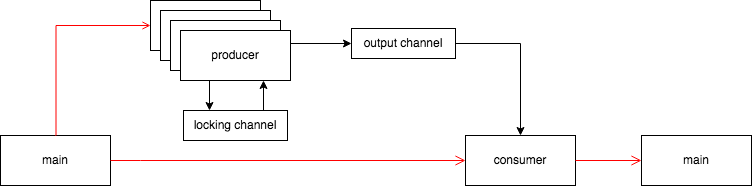

The diagram above was exported from draw.io. Its source (the exported page's mxGraphModel, read from the mxfile embedded in the PNG):
<mxGraphModel dx="1517" dy="796" grid="1" gridSize="10" guides="1" tooltips="1" connect="1" arrows="1" fold="1" page="1" pageScale="1" pageWidth="1169" pageHeight="826" background="#ffffff" math="0" shadow="0">
  <root>
    <mxCell id="0" />
    <mxCell id="1" parent="0" />
    <mxCell id="15" value="producer" style="" parent="1" vertex="1">
      <mxGeometry x="150" width="110" height="50" as="geometry" />
    </mxCell>
    <mxCell id="p9CwbhgpBo3aD0gGO_CK-42" value="producer" style="" vertex="1" parent="1">
      <mxGeometry x="160" y="10" width="110" height="50" as="geometry" />
    </mxCell>
    <mxCell id="p9CwbhgpBo3aD0gGO_CK-43" value="producer" style="" vertex="1" parent="1">
      <mxGeometry x="170" y="20" width="110" height="50" as="geometry" />
    </mxCell>
    <mxCell id="p9CwbhgpBo3aD0gGO_CK-55" style="edgeStyle=orthogonalEdgeStyle;rounded=0;orthogonalLoop=1;jettySize=auto;html=1;exitX=0.25;exitY=1;exitDx=0;exitDy=0;entryX=0.25;entryY=0;entryDx=0;entryDy=0;" edge="1" parent="1" source="p9CwbhgpBo3aD0gGO_CK-44" target="p9CwbhgpBo3aD0gGO_CK-53">
      <mxGeometry relative="1" as="geometry" />
    </mxCell>
    <mxCell id="p9CwbhgpBo3aD0gGO_CK-57" style="edgeStyle=orthogonalEdgeStyle;rounded=0;orthogonalLoop=1;jettySize=auto;html=1;exitX=1;exitY=0.25;exitDx=0;exitDy=0;entryX=0;entryY=0.5;entryDx=0;entryDy=0;" edge="1" parent="1" source="p9CwbhgpBo3aD0gGO_CK-44" target="p9CwbhgpBo3aD0gGO_CK-56">
      <mxGeometry relative="1" as="geometry" />
    </mxCell>
    <mxCell id="p9CwbhgpBo3aD0gGO_CK-44" value="producer" style="" vertex="1" parent="1">
      <mxGeometry x="180" y="30" width="110" height="50" as="geometry" />
    </mxCell>
    <mxCell id="p9CwbhgpBo3aD0gGO_CK-41" value="main" style="" vertex="1" parent="1">
      <mxGeometry y="135" width="110" height="50" as="geometry" />
    </mxCell>
    <mxCell id="18" value="consumer" style="" parent="1" vertex="1">
      <mxGeometry x="465" y="135" width="110" height="50" as="geometry" />
    </mxCell>
    <mxCell id="6" value="" style="edgeStyle=elbowEdgeStyle;elbow=horizontal;verticalAlign=bottom;endArrow=open;endSize=8;strokeColor=#FF0000;endFill=1;rounded=0;exitX=1;exitY=0.5;exitDx=0;exitDy=0;entryX=0;entryY=0.5;entryDx=0;entryDy=0;" parent="1" source="p9CwbhgpBo3aD0gGO_CK-41" target="18" edge="1">
      <mxGeometry x="80" y="343" as="geometry">
        <mxPoint x="95" y="413" as="targetPoint" />
        <Array as="points">
          <mxPoint x="140" y="140" />
        </Array>
      </mxGeometry>
    </mxCell>
    <mxCell id="p9CwbhgpBo3aD0gGO_CK-45" value="" style="edgeStyle=elbowEdgeStyle;elbow=horizontal;strokeColor=#FF0000;endArrow=open;endFill=1;rounded=0;exitX=0.5;exitY=0;exitDx=0;exitDy=0;entryX=0;entryY=0.5;entryDx=0;entryDy=0;" edge="1" parent="1" source="p9CwbhgpBo3aD0gGO_CK-41" target="15">
      <mxGeometry width="100" height="100" relative="1" as="geometry">
        <mxPoint x="50" y="663" as="sourcePoint" />
        <mxPoint x="185.5" y="25" as="targetPoint" />
        <Array as="points">
          <mxPoint x="55.5" y="60" />
        </Array>
      </mxGeometry>
    </mxCell>
    <mxCell id="p9CwbhgpBo3aD0gGO_CK-54" style="edgeStyle=orthogonalEdgeStyle;rounded=0;orthogonalLoop=1;jettySize=auto;html=1;exitX=0.75;exitY=0;exitDx=0;exitDy=0;entryX=0.75;entryY=1;entryDx=0;entryDy=0;" edge="1" parent="1" source="p9CwbhgpBo3aD0gGO_CK-53" target="p9CwbhgpBo3aD0gGO_CK-44">
      <mxGeometry relative="1" as="geometry" />
    </mxCell>
    <mxCell id="p9CwbhgpBo3aD0gGO_CK-53" value="locking channel" style="" vertex="1" parent="1">
      <mxGeometry x="183" y="110" width="104" height="30" as="geometry" />
    </mxCell>
    <mxCell id="p9CwbhgpBo3aD0gGO_CK-58" style="edgeStyle=orthogonalEdgeStyle;rounded=0;orthogonalLoop=1;jettySize=auto;html=1;exitX=1;exitY=0.5;exitDx=0;exitDy=0;entryX=0.5;entryY=0;entryDx=0;entryDy=0;" edge="1" parent="1" source="p9CwbhgpBo3aD0gGO_CK-56" target="18">
      <mxGeometry relative="1" as="geometry" />
    </mxCell>
    <mxCell id="p9CwbhgpBo3aD0gGO_CK-56" value="output channel" style="" vertex="1" parent="1">
      <mxGeometry x="351" y="28" width="104" height="30" as="geometry" />
    </mxCell>
    <mxCell id="p9CwbhgpBo3aD0gGO_CK-59" value="main" style="" vertex="1" parent="1">
      <mxGeometry x="641" y="135" width="110" height="50" as="geometry" />
    </mxCell>
    <mxCell id="p9CwbhgpBo3aD0gGO_CK-60" value="" style="edgeStyle=elbowEdgeStyle;elbow=horizontal;verticalAlign=bottom;endArrow=open;endSize=8;strokeColor=#FF0000;endFill=1;rounded=0;entryX=0;entryY=0.5;entryDx=0;entryDy=0;exitX=1;exitY=0.5;exitDx=0;exitDy=0;" edge="1" parent="1" source="18" target="p9CwbhgpBo3aD0gGO_CK-59">
      <mxGeometry x="90" y="353" as="geometry">
        <mxPoint x="475.5" y="200" as="targetPoint" />
        <mxPoint x="455.5" y="130" as="sourcePoint" />
        <Array as="points">
          <mxPoint x="605.5" y="150" />
        </Array>
      </mxGeometry>
    </mxCell>
  </root>
</mxGraphModel>